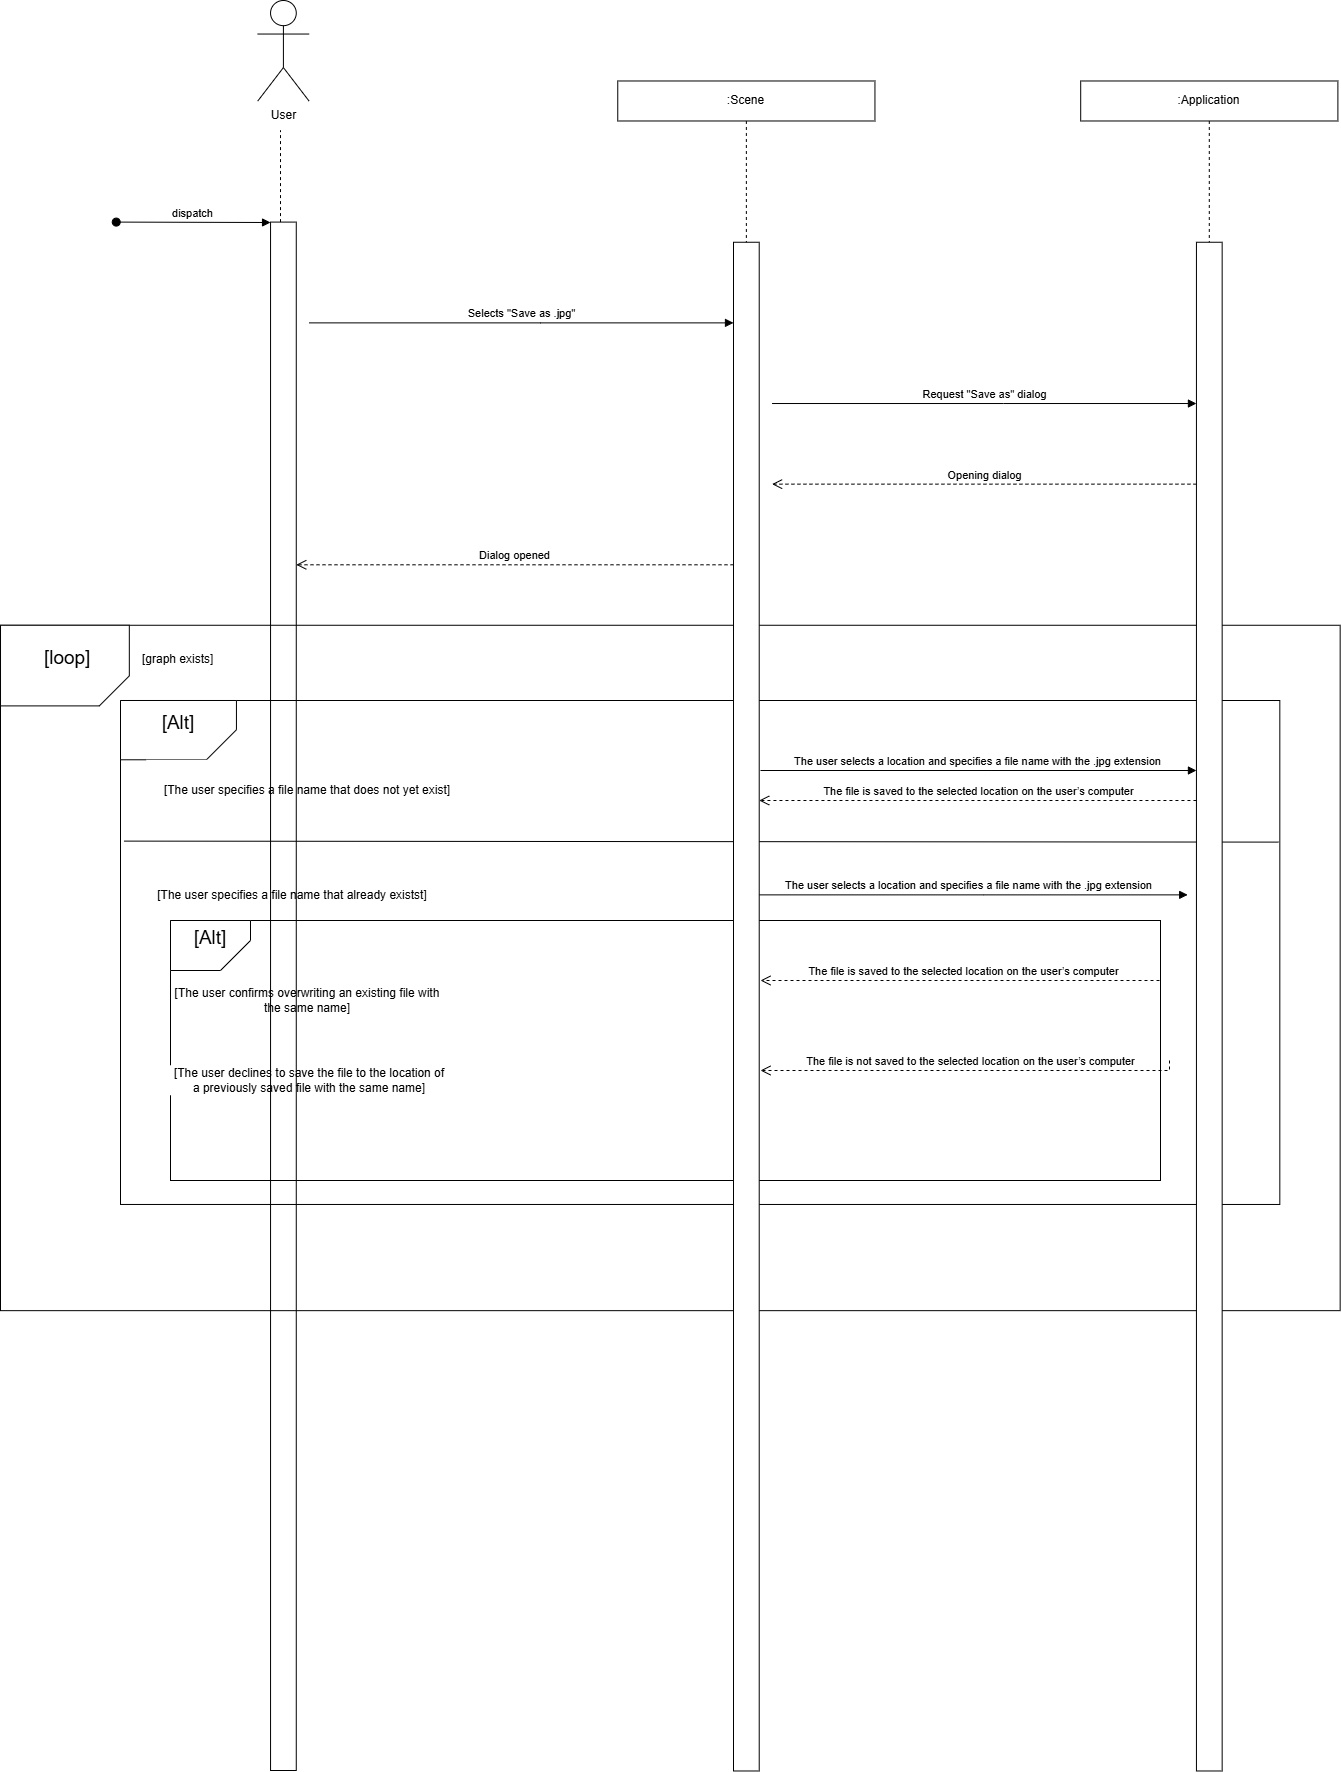

The diagram above was exported from draw.io. Its source (the exported page's mxGraphModel, read from the mxfile embedded in the PNG):
<mxGraphModel dx="1426" dy="751" grid="1" gridSize="10" guides="1" tooltips="1" connect="1" arrows="1" fold="1" page="1" pageScale="1" pageWidth="827" pageHeight="1169" math="0" shadow="0">
  <root>
    <mxCell id="0" />
    <mxCell id="1" parent="0" />
    <mxCell id="aC4l0ioKp-sVmyD8S9KI-1" parent="1" style="rounded=0;whiteSpace=wrap;html=1;" value="" vertex="1">
      <mxGeometry height="685.3968253968254" width="1339.6610169491523" x="530" y="884.7619047619048" as="geometry" />
    </mxCell>
    <mxCell id="aC4l0ioKp-sVmyD8S9KI-2" parent="1" style="shape=card;whiteSpace=wrap;html=1;flipV=1;flipH=1;rotation=0;align=center;" value="&lt;font style=&quot;font-size: 19px;&quot;&gt;&amp;nbsp;[loop]&lt;/font&gt;&lt;div&gt;&lt;br&gt;&lt;/div&gt;" vertex="1">
      <mxGeometry height="80.63492063492063" width="128.8135593220339" x="530" y="884.7619047619048" as="geometry" />
    </mxCell>
    <mxCell id="aC4l0ioKp-sVmyD8S9KI-3" connectable="0" parent="1" style="group;fontStyle=1" value="" vertex="1">
      <mxGeometry height="503.968253968254" width="1159.3220338983053" x="650.003559322034" y="959.9980952380952" as="geometry" />
    </mxCell>
    <mxCell id="aC4l0ioKp-sVmyD8S9KI-4" parent="aC4l0ioKp-sVmyD8S9KI-3" style="rounded=0;whiteSpace=wrap;html=1;" value="" vertex="1">
      <mxGeometry height="503.96825396825403" width="1159.3220338983053" as="geometry" />
    </mxCell>
    <mxCell id="aC4l0ioKp-sVmyD8S9KI-5" parent="aC4l0ioKp-sVmyD8S9KI-3" style="shape=card;whiteSpace=wrap;html=1;flipV=1;flipH=1;rotation=0;align=center;" value="&lt;font style=&quot;font-size: 19px;&quot;&gt;[Alt]&lt;/font&gt;&lt;div&gt;&lt;br&gt;&lt;/div&gt;" vertex="1">
      <mxGeometry height="59.29038281979459" width="115.93220338983049" as="geometry" />
    </mxCell>
    <mxCell id="aC4l0ioKp-sVmyD8S9KI-6" parent="aC4l0ioKp-sVmyD8S9KI-3" style="text;html=1;whiteSpace=wrap;align=center;verticalAlign=middle;rounded=0;fillColor=light-dark(#FFFFFF,#121212);fillStyle=solid;" value="[The user specifies a file name that already existst]" vertex="1">
      <mxGeometry height="60.476190476190474" width="322.0338983050848" x="11.186440677966102" y="164.7619047619047" as="geometry" />
    </mxCell>
    <mxCell id="aC4l0ioKp-sVmyD8S9KI-7" edge="1" parent="aC4l0ioKp-sVmyD8S9KI-3" style="html=1;verticalAlign=bottom;endArrow=block;edgeStyle=elbowEdgeStyle;elbow=horizontal;curved=0;rounded=0;" value="The user selects a location and specifies a file name with the .jpg extension">
      <mxGeometry relative="1" x="-0.0026" as="geometry">
        <mxPoint as="offset" />
        <Array as="points">
          <mxPoint x="862.6585218962401" y="194.37190476190472" />
        </Array>
        <mxPoint x="631.1864406779661" y="194.37190476190472" as="sourcePoint" />
        <mxPoint x="1067.186440677966" y="194.37190476190472" as="targetPoint" />
      </mxGeometry>
    </mxCell>
    <mxCell id="aC4l0ioKp-sVmyD8S9KI-8" edge="1" parent="aC4l0ioKp-sVmyD8S9KI-3" source="aC4l0ioKp-sVmyD8S9KI-4" style="endArrow=none;html=1;rounded=0;exitX=0.003;exitY=0.279;exitDx=0;exitDy=0;exitPerimeter=0;entryX=0.999;entryY=0.281;entryDx=0;entryDy=0;entryPerimeter=0;" target="aC4l0ioKp-sVmyD8S9KI-4" value="">
      <mxGeometry height="50" relative="1" width="50" as="geometry">
        <mxPoint x="571.1864406779661" y="274.7619047619047" as="sourcePoint" />
        <mxPoint x="1141.186440677966" y="142.7619047619047" as="targetPoint" />
      </mxGeometry>
    </mxCell>
    <mxCell id="aC4l0ioKp-sVmyD8S9KI-9" parent="aC4l0ioKp-sVmyD8S9KI-3" style="rounded=0;whiteSpace=wrap;html=1;" value="" vertex="1">
      <mxGeometry height="260" width="990" x="50" y="220" as="geometry" />
    </mxCell>
    <mxCell id="aC4l0ioKp-sVmyD8S9KI-10" parent="aC4l0ioKp-sVmyD8S9KI-3" style="shape=card;whiteSpace=wrap;html=1;flipV=1;flipH=1;rotation=0;align=center;" value="&lt;font style=&quot;font-size: 19px;&quot;&gt;[Alt]&lt;/font&gt;&lt;div&gt;&lt;br&gt;&lt;/div&gt;" vertex="1">
      <mxGeometry height="50" width="80" x="50" y="220" as="geometry" />
    </mxCell>
    <mxCell id="aC4l0ioKp-sVmyD8S9KI-11" parent="aC4l0ioKp-sVmyD8S9KI-3" style="text;html=1;whiteSpace=wrap;strokeColor=none;fillColor=light-dark(#FFFFFF,#121212);align=center;verticalAlign=middle;rounded=0;fillStyle=solid;" value="[The user confirms overwriting an existing file with the same name]" vertex="1">
      <mxGeometry height="30" width="270" x="51.776440677966036" y="284.7619047619047" as="geometry" />
    </mxCell>
    <mxCell id="aC4l0ioKp-sVmyD8S9KI-12" parent="aC4l0ioKp-sVmyD8S9KI-3" style="text;html=1;whiteSpace=wrap;strokeColor=none;fillColor=light-dark(#FFFFFF,#121212);align=center;verticalAlign=middle;rounded=0;fillStyle=solid;" value="[The user declines to save the file to the location of a previously saved file with the same name]" vertex="1">
      <mxGeometry height="30" width="282.2" x="47.8" y="364.76" as="geometry" />
    </mxCell>
    <mxCell id="aC4l0ioKp-sVmyD8S9KI-13" parent="aC4l0ioKp-sVmyD8S9KI-3" style="text;html=1;whiteSpace=wrap;align=center;verticalAlign=middle;rounded=0;fillColor=light-dark(#FFFFFF,#121212);fillStyle=solid;" value="[The user specifies a file name that does not yet exist]" vertex="1">
      <mxGeometry height="60.476190476190474" width="322.0338983050848" x="25.762711864406786" y="59.2936507936508" as="geometry" />
    </mxCell>
    <mxCell id="aC4l0ioKp-sVmyD8S9KI-14" edge="1" parent="1" source="aC4l0ioKp-sVmyD8S9KI-29" style="endArrow=none;dashed=1;html=1;rounded=0;" value="">
      <mxGeometry height="50" relative="1" width="50" as="geometry">
        <mxPoint x="812.9103214890017" y="2701.3514739229026" as="sourcePoint" />
        <mxPoint x="810" y="390" as="targetPoint" />
      </mxGeometry>
    </mxCell>
    <mxCell id="aC4l0ioKp-sVmyD8S9KI-15" parent="1" style="shape=umlActor;verticalLabelPosition=bottom;verticalAlign=top;html=1;outlineConnect=0;" value="User" vertex="1">
      <mxGeometry height="100.63" width="51.44" x="787.19" y="260" as="geometry" />
    </mxCell>
    <mxCell id="aC4l0ioKp-sVmyD8S9KI-16" edge="1" parent="1" source="aC4l0ioKp-sVmyD8S9KI-26" style="html=1;verticalAlign=bottom;endArrow=open;dashed=1;endSize=8;edgeStyle=elbowEdgeStyle;elbow=vertical;curved=0;rounded=0;" target="aC4l0ioKp-sVmyD8S9KI-29" value="Dialog opened">
      <mxGeometry relative="1" as="geometry">
        <Array as="points">
          <mxPoint x="1070.1015228426395" y="824.2857142857143" />
        </Array>
        <mxPoint x="1082.9610829103215" y="673.0952380952381" as="targetPoint" />
      </mxGeometry>
    </mxCell>
    <mxCell id="aC4l0ioKp-sVmyD8S9KI-17" edge="1" parent="1" style="html=1;verticalAlign=bottom;endArrow=block;edgeStyle=elbowEdgeStyle;elbow=vertical;curved=0;rounded=0;" target="aC4l0ioKp-sVmyD8S9KI-26" value="Selects &quot;Save as .jpg&quot;">
      <mxGeometry relative="1" as="geometry">
        <Array as="points">
          <mxPoint x="1070.1015228426395" y="582.3809523809524" />
        </Array>
        <mxPoint x="838.6294416243654" y="582.3809523809524" as="sourcePoint" />
        <mxPoint x="1031.5228426395938" y="582.3809523809524" as="targetPoint" />
      </mxGeometry>
    </mxCell>
    <mxCell id="aC4l0ioKp-sVmyD8S9KI-18" edge="1" parent="1" style="html=1;verticalAlign=bottom;startArrow=oval;endArrow=block;startSize=8;edgeStyle=elbowEdgeStyle;elbow=vertical;curved=0;rounded=0;" target="aC4l0ioKp-sVmyD8S9KI-29" value="dispatch">
      <mxGeometry relative="1" as="geometry">
        <mxPoint x="645.736040609137" y="481.58730158730157" as="sourcePoint" />
      </mxGeometry>
    </mxCell>
    <mxCell id="aC4l0ioKp-sVmyD8S9KI-19" edge="1" parent="1" style="html=1;verticalAlign=bottom;endArrow=block;edgeStyle=elbowEdgeStyle;elbow=vertical;curved=0;rounded=0;" value="Request &quot;Save as&quot; dialog">
      <mxGeometry relative="1" x="-0.0026" as="geometry">
        <mxPoint as="offset" />
        <Array as="points">
          <mxPoint x="1533.0456852791879" y="663.015873015873" />
        </Array>
        <mxPoint x="1301.5736040609138" y="663.015873015873" as="sourcePoint" />
        <mxPoint x="1725.9390862944163" y="663.015873015873" as="targetPoint" />
      </mxGeometry>
    </mxCell>
    <mxCell id="aC4l0ioKp-sVmyD8S9KI-20" edge="1" parent="1" style="html=1;verticalAlign=bottom;endArrow=open;dashed=1;endSize=8;edgeStyle=elbowEdgeStyle;elbow=vertical;curved=0;rounded=0;" value="Opening dialog">
      <mxGeometry relative="1" as="geometry">
        <Array as="points">
          <mxPoint x="1507.3265651438242" y="743.6507936507937" />
        </Array>
        <mxPoint x="1725.9390862944163" y="743.6507936507937" as="sourcePoint" />
        <mxPoint x="1301.5736040609138" y="743.6507936507937" as="targetPoint" />
      </mxGeometry>
    </mxCell>
    <mxCell id="aC4l0ioKp-sVmyD8S9KI-21" parent="1" style="shape=umlLifeline;perimeter=lifelinePerimeter;whiteSpace=wrap;html=1;container=0;dropTarget=0;collapsible=0;recursiveResize=0;outlineConnect=0;portConstraint=eastwest;newEdgeStyle={&quot;edgeStyle&quot;:&quot;elbowEdgeStyle&quot;,&quot;elbow&quot;:&quot;vertical&quot;,&quot;curved&quot;:0,&quot;rounded&quot;:0};" value=":Application" vertex="1">
      <mxGeometry height="1689.52" width="257.19" x="1610.2" y="340.48" as="geometry" />
    </mxCell>
    <mxCell id="aC4l0ioKp-sVmyD8S9KI-22" parent="aC4l0ioKp-sVmyD8S9KI-21" style="html=1;points=[];perimeter=orthogonalPerimeter;outlineConnect=0;targetShapes=umlLifeline;portConstraint=eastwest;newEdgeStyle={&quot;edgeStyle&quot;:&quot;elbowEdgeStyle&quot;,&quot;elbow&quot;:&quot;vertical&quot;,&quot;curved&quot;:0,&quot;rounded&quot;:0};" value="" vertex="1">
      <mxGeometry height="1528.73" width="25.72" x="115.74" y="161.27" as="geometry" />
    </mxCell>
    <mxCell id="aC4l0ioKp-sVmyD8S9KI-23" edge="1" parent="1" style="html=1;verticalAlign=bottom;endArrow=block;edgeStyle=elbowEdgeStyle;elbow=horizontal;curved=0;rounded=0;" target="aC4l0ioKp-sVmyD8S9KI-22" value="The user selects a location and specifies a file name with the .jpg extension">
      <mxGeometry relative="1" x="-0.0026" as="geometry">
        <mxPoint as="offset" />
        <Array as="points">
          <mxPoint x="1521.472081218274" y="1030" />
        </Array>
        <mxPoint x="1290" y="1030" as="sourcePoint" />
        <mxPoint x="1714.3654822335025" y="1030" as="targetPoint" />
      </mxGeometry>
    </mxCell>
    <mxCell id="aC4l0ioKp-sVmyD8S9KI-24" edge="1" parent="1" source="aC4l0ioKp-sVmyD8S9KI-22" style="html=1;verticalAlign=bottom;endArrow=open;dashed=1;endSize=8;edgeStyle=elbowEdgeStyle;elbow=vertical;curved=0;rounded=0;" target="aC4l0ioKp-sVmyD8S9KI-26" value="The file is saved to the selected location on the user’s computer">
      <mxGeometry relative="1" x="-0.0022" as="geometry">
        <mxPoint as="offset" />
        <Array as="points">
          <mxPoint x="1720" y="1060" />
        </Array>
        <mxPoint x="1720" y="1060" as="sourcePoint" />
        <mxPoint x="1300" y="1090" as="targetPoint" />
      </mxGeometry>
    </mxCell>
    <mxCell id="aC4l0ioKp-sVmyD8S9KI-25" parent="1" style="shape=umlLifeline;perimeter=lifelinePerimeter;whiteSpace=wrap;html=1;container=0;dropTarget=0;collapsible=0;recursiveResize=0;outlineConnect=0;portConstraint=eastwest;newEdgeStyle={&quot;edgeStyle&quot;:&quot;elbowEdgeStyle&quot;,&quot;elbow&quot;:&quot;vertical&quot;,&quot;curved&quot;:0,&quot;rounded&quot;:0};" value=":Scene" vertex="1">
      <mxGeometry height="1689.52" width="257.19" x="1147.26" y="340.48" as="geometry" />
    </mxCell>
    <mxCell id="aC4l0ioKp-sVmyD8S9KI-26" parent="aC4l0ioKp-sVmyD8S9KI-25" style="html=1;points=[];perimeter=orthogonalPerimeter;outlineConnect=0;targetShapes=umlLifeline;portConstraint=eastwest;newEdgeStyle={&quot;edgeStyle&quot;:&quot;elbowEdgeStyle&quot;,&quot;elbow&quot;:&quot;vertical&quot;,&quot;curved&quot;:0,&quot;rounded&quot;:0};" value="" vertex="1">
      <mxGeometry height="1528.73" width="25.72" x="115.74" y="161.27" as="geometry" />
    </mxCell>
    <mxCell id="aC4l0ioKp-sVmyD8S9KI-27" edge="1" parent="1" source="aC4l0ioKp-sVmyD8S9KI-9" style="html=1;verticalAlign=bottom;endArrow=open;dashed=1;endSize=8;edgeStyle=elbowEdgeStyle;elbow=vertical;curved=0;rounded=0;exitX=1;exitY=0.25;exitDx=0;exitDy=0;" value="The file is saved to the selected location on the user’s computer">
      <mxGeometry relative="1" x="-0.0022" as="geometry">
        <mxPoint as="offset" />
        <Array as="points">
          <mxPoint x="1721" y="1240" />
        </Array>
        <mxPoint x="1727" y="1240" as="sourcePoint" />
        <mxPoint x="1290" y="1240" as="targetPoint" />
      </mxGeometry>
    </mxCell>
    <mxCell id="aC4l0ioKp-sVmyD8S9KI-28" edge="1" parent="1" style="html=1;verticalAlign=bottom;endArrow=open;dashed=1;endSize=8;edgeStyle=elbowEdgeStyle;elbow=vertical;curved=0;rounded=0;exitX=1;exitY=0.25;exitDx=0;exitDy=0;" value="The file is not saved to the selected location on the user’s computer">
      <mxGeometry relative="1" x="-0.0022" as="geometry">
        <mxPoint as="offset" />
        <Array as="points">
          <mxPoint x="1721" y="1330" />
        </Array>
        <mxPoint x="1699" y="1320" as="sourcePoint" />
        <mxPoint x="1290" y="1330" as="targetPoint" />
      </mxGeometry>
    </mxCell>
    <mxCell id="aC4l0ioKp-sVmyD8S9KI-29" parent="1" style="html=1;points=[];perimeter=orthogonalPerimeter;outlineConnect=0;targetShapes=umlLifeline;portConstraint=eastwest;newEdgeStyle={&quot;edgeStyle&quot;:&quot;elbowEdgeStyle&quot;,&quot;elbow&quot;:&quot;vertical&quot;,&quot;curved&quot;:0,&quot;rounded&quot;:0};fillColor=none;" value="" vertex="1">
      <mxGeometry height="1548.41" width="25.72" x="800.05" y="481.59000000000003" as="geometry" />
    </mxCell>
    <mxCell id="QQdp54X6xDrCtSlyPsQV-1" parent="1" style="text;whiteSpace=wrap;" value="[graph exists]" vertex="1">
      <mxGeometry height="40" width="100" x="670" y="905.08" as="geometry" />
    </mxCell>
  </root>
</mxGraphModel>